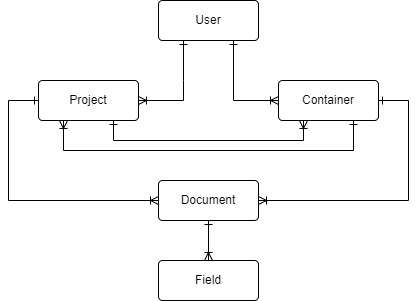

The diagram above was exported from draw.io. Its source (the exported page's mxGraphModel, read from the mxfile embedded in the PNG):
<mxGraphModel dx="1050" dy="549" grid="1" gridSize="10" guides="1" tooltips="1" connect="1" arrows="1" fold="1" page="1" pageScale="1" pageWidth="827" pageHeight="1169" math="0" shadow="0">
  <root>
    <object label="" Prop="" id="WIyWlLk6GJQsqaUBKTNV-0">
      <mxCell />
    </object>
    <mxCell id="WIyWlLk6GJQsqaUBKTNV-1" parent="WIyWlLk6GJQsqaUBKTNV-0" />
    <mxCell id="urHM9eaX3EuAvmJseNq9-18" style="edgeStyle=none;rounded=0;orthogonalLoop=1;jettySize=auto;html=1;exitX=0.25;exitY=1;exitDx=0;exitDy=0;entryX=1;entryY=0.5;entryDx=0;entryDy=0;startArrow=ERone;startFill=0;endArrow=ERoneToMany;endFill=0;" parent="WIyWlLk6GJQsqaUBKTNV-1" source="urHM9eaX3EuAvmJseNq9-9" target="urHM9eaX3EuAvmJseNq9-12" edge="1">
      <mxGeometry relative="1" as="geometry">
        <Array as="points">
          <mxPoint x="295" y="120" />
          <mxPoint x="295" y="140" />
        </Array>
      </mxGeometry>
    </mxCell>
    <mxCell id="urHM9eaX3EuAvmJseNq9-20" style="edgeStyle=none;rounded=0;orthogonalLoop=1;jettySize=auto;html=1;exitX=0.75;exitY=1;exitDx=0;exitDy=0;entryX=0;entryY=0.5;entryDx=0;entryDy=0;startArrow=ERone;startFill=0;endArrow=ERoneToMany;endFill=0;" parent="WIyWlLk6GJQsqaUBKTNV-1" source="urHM9eaX3EuAvmJseNq9-9" target="urHM9eaX3EuAvmJseNq9-10" edge="1">
      <mxGeometry relative="1" as="geometry">
        <Array as="points">
          <mxPoint x="345" y="140" />
        </Array>
      </mxGeometry>
    </mxCell>
    <mxCell id="urHM9eaX3EuAvmJseNq9-9" value="User" style="rounded=1;arcSize=10;whiteSpace=wrap;html=1;align=center;" parent="WIyWlLk6GJQsqaUBKTNV-1" vertex="1">
      <mxGeometry x="270" y="40" width="100" height="40" as="geometry" />
    </mxCell>
    <mxCell id="urHM9eaX3EuAvmJseNq9-23" style="edgeStyle=none;rounded=0;orthogonalLoop=1;jettySize=auto;html=1;exitX=0.75;exitY=1;exitDx=0;exitDy=0;entryX=0.25;entryY=1;entryDx=0;entryDy=0;startArrow=ERone;startFill=0;endArrow=ERoneToMany;endFill=0;" parent="WIyWlLk6GJQsqaUBKTNV-1" source="urHM9eaX3EuAvmJseNq9-10" target="urHM9eaX3EuAvmJseNq9-12" edge="1">
      <mxGeometry relative="1" as="geometry">
        <Array as="points">
          <mxPoint x="465" y="190" />
          <mxPoint x="175" y="190" />
        </Array>
      </mxGeometry>
    </mxCell>
    <mxCell id="urHM9eaX3EuAvmJseNq9-26" style="edgeStyle=none;rounded=0;orthogonalLoop=1;jettySize=auto;html=1;exitX=1;exitY=0.5;exitDx=0;exitDy=0;entryX=1;entryY=0.5;entryDx=0;entryDy=0;startArrow=ERone;startFill=0;endArrow=ERoneToMany;endFill=0;" parent="WIyWlLk6GJQsqaUBKTNV-1" source="urHM9eaX3EuAvmJseNq9-10" target="urHM9eaX3EuAvmJseNq9-24" edge="1">
      <mxGeometry relative="1" as="geometry">
        <Array as="points">
          <mxPoint x="520" y="140" />
          <mxPoint x="520" y="240" />
        </Array>
      </mxGeometry>
    </mxCell>
    <mxCell id="urHM9eaX3EuAvmJseNq9-10" value="Container" style="rounded=1;arcSize=10;whiteSpace=wrap;html=1;align=center;" parent="WIyWlLk6GJQsqaUBKTNV-1" vertex="1">
      <mxGeometry x="390" y="120" width="100" height="40" as="geometry" />
    </mxCell>
    <mxCell id="urHM9eaX3EuAvmJseNq9-22" style="edgeStyle=none;rounded=0;orthogonalLoop=1;jettySize=auto;html=1;exitX=0.75;exitY=1;exitDx=0;exitDy=0;entryX=0.25;entryY=1;entryDx=0;entryDy=0;startArrow=ERone;startFill=0;endArrow=ERoneToMany;endFill=0;" parent="WIyWlLk6GJQsqaUBKTNV-1" source="urHM9eaX3EuAvmJseNq9-12" target="urHM9eaX3EuAvmJseNq9-10" edge="1">
      <mxGeometry relative="1" as="geometry">
        <Array as="points">
          <mxPoint x="225" y="180" />
          <mxPoint x="415" y="180" />
        </Array>
      </mxGeometry>
    </mxCell>
    <mxCell id="urHM9eaX3EuAvmJseNq9-25" style="edgeStyle=none;rounded=0;orthogonalLoop=1;jettySize=auto;html=1;exitX=0;exitY=0.5;exitDx=0;exitDy=0;entryX=0;entryY=0.5;entryDx=0;entryDy=0;startArrow=ERone;startFill=0;endArrow=ERoneToMany;endFill=0;" parent="WIyWlLk6GJQsqaUBKTNV-1" source="urHM9eaX3EuAvmJseNq9-12" target="urHM9eaX3EuAvmJseNq9-24" edge="1">
      <mxGeometry relative="1" as="geometry">
        <Array as="points">
          <mxPoint x="120" y="140" />
          <mxPoint x="120" y="240" />
        </Array>
      </mxGeometry>
    </mxCell>
    <mxCell id="urHM9eaX3EuAvmJseNq9-12" value="Project" style="rounded=1;arcSize=10;whiteSpace=wrap;html=1;align=center;" parent="WIyWlLk6GJQsqaUBKTNV-1" vertex="1">
      <mxGeometry x="150" y="120" width="100" height="40" as="geometry" />
    </mxCell>
    <mxCell id="urHM9eaX3EuAvmJseNq9-36" style="edgeStyle=none;rounded=0;orthogonalLoop=1;jettySize=auto;html=1;exitX=0.5;exitY=1;exitDx=0;exitDy=0;entryX=0.5;entryY=0;entryDx=0;entryDy=0;startArrow=ERone;startFill=0;endArrow=ERoneToMany;endFill=0;" parent="WIyWlLk6GJQsqaUBKTNV-1" source="urHM9eaX3EuAvmJseNq9-24" target="urHM9eaX3EuAvmJseNq9-35" edge="1">
      <mxGeometry relative="1" as="geometry" />
    </mxCell>
    <mxCell id="urHM9eaX3EuAvmJseNq9-24" value="Document" style="rounded=1;arcSize=10;whiteSpace=wrap;html=1;align=center;" parent="WIyWlLk6GJQsqaUBKTNV-1" vertex="1">
      <mxGeometry x="270" y="220" width="100" height="40" as="geometry" />
    </mxCell>
    <mxCell id="urHM9eaX3EuAvmJseNq9-35" value="Field" style="rounded=1;arcSize=10;whiteSpace=wrap;html=1;align=center;" parent="WIyWlLk6GJQsqaUBKTNV-1" vertex="1">
      <mxGeometry x="270" y="300" width="100" height="40" as="geometry" />
    </mxCell>
  </root>
</mxGraphModel>